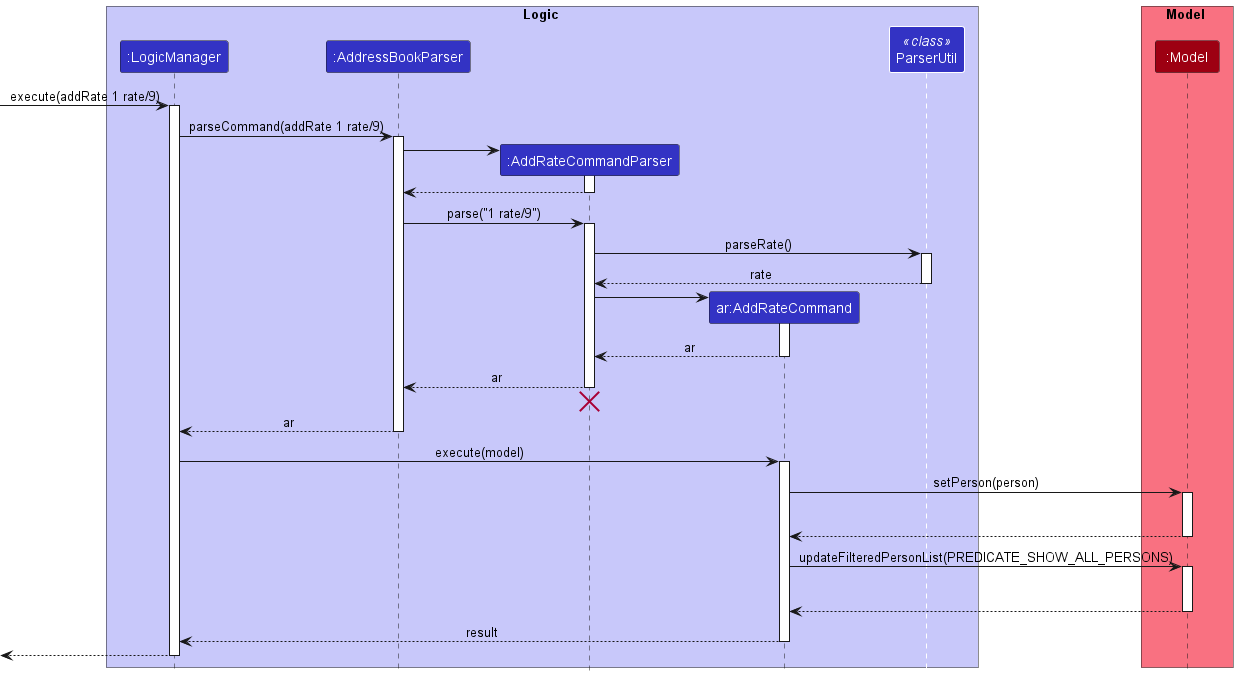

The diagram above was rendered by PlantUML. Its source (embedded in the PNG):
@startuml
!include style.puml

box Logic LOGIC_COLOR_T1
participant ":LogicManager" as LogicManager LOGIC_COLOR
participant ":AddressBookParser" as AddressBookParser LOGIC_COLOR
participant ":AddRateCommandParser" as AddRateCommandParser LOGIC_COLOR
participant "ar:AddRateCommand" as AddRateCommand LOGIC_COLOR
participant "ParserUtil" as ParserUtil << class >> LOGIC_COLOR
end box

box Model MODEL_COLOR_T1
participant ":Model" as Model MODEL_COLOR
end box
[-> LogicManager : execute(addRate 1 rate/9)
activate LogicManager

LogicManager -> AddressBookParser : parseCommand(addRate 1 rate/9)
activate AddressBookParser

create AddRateCommandParser
AddressBookParser -> AddRateCommandParser
activate AddRateCommandParser

AddRateCommandParser --> AddressBookParser
deactivate AddRateCommandParser

AddressBookParser -> AddRateCommandParser : parse("1 rate/9")
activate AddRateCommandParser

AddRateCommandParser -> ParserUtil : parseRate()
activate ParserUtil

ParserUtil --> AddRateCommandParser : rate
deactivate ParserUtil

create AddRateCommand
AddRateCommandParser -> AddRateCommand
activate AddRateCommand

AddRateCommand --> AddRateCommandParser : ar
deactivate AddRateCommand

AddRateCommandParser --> AddressBookParser : ar
deactivate AddRateCommandParser

'Hidden arrow to position the destroy marker below the end of the activation bar.
AddRateCommandParser -[hidden]-> AddressBookParser
destroy AddRateCommandParser

AddressBookParser --> LogicManager : ar
deactivate AddressBookParser


LogicManager -> AddRateCommand : execute(model)
activate AddRateCommand

AddRateCommand -> Model : setPerson(person)
activate Model

AddRateCommand -[hidden]-> LogicManager : void
Model --> AddRateCommand
deactivate Model

AddRateCommand -> Model : updateFilteredPersonList(PREDICATE_SHOW_ALL_PERSONS)
activate Model

AddRateCommand -[hidden]-> LogicManager : void
Model --> AddRateCommand
deactivate Model

AddRateCommand --> LogicManager : result
deactivate AddRateCommand

[<--LogicManager
deactivate LogicManager
@enduml